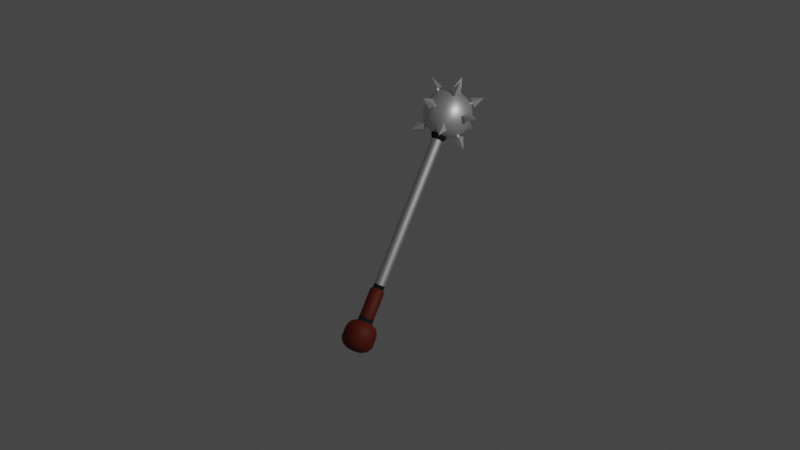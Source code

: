 # Source: toy-warrior-hammer.blend  (saved by Blender 2.83.20; exported with 4.5.12 LTS)
import bpy
from mathutils import Matrix  # noqa: F401  (used for matrix-valued properties, if any)

bpy.ops.wm.read_factory_settings(use_empty=True)
scene = bpy.context.scene
scene.name = 'Scene'

# ---- collections
col_collection = bpy.data.collections.new('Collection'); scene.collection.children.link(col_collection)
col_warrior_hammer = bpy.data.collections.new('Warrior Hammer'); scene.collection.children.link(col_warrior_hammer)

# ---- materials (node trees are filled in below, after node groups)
mat_material_001 = bpy.data.materials.new('Material.001')
mat_material_001.use_transparent_shadow = False
mat_material_002 = bpy.data.materials.new('Material.002')
mat_material_002.use_transparent_shadow = False
mat_material = bpy.data.materials.new('Material')
mat_material.alpha_threshold = 0.0
mat_material.use_transparent_shadow = False
mat_material.line_color = (0.0, 0.0, 0.0, 1.0)
mat_material_003 = bpy.data.materials.new('Material.003')
mat_material_003.use_transparent_shadow = False

# ---- node groups
ng_auto_smooth = bpy.data.node_groups.new('Auto Smooth', 'GeometryNodeTree')
_s = ng_auto_smooth.interface.new_socket(name='Geometry', in_out='OUTPUT', socket_type='NodeSocketGeometry')
_s = ng_auto_smooth.interface.new_socket(name='Geometry', in_out='INPUT', socket_type='NodeSocketGeometry')
_s = ng_auto_smooth.interface.new_socket(name='Angle', in_out='INPUT', socket_type='NodeSocketFloat')
_s.subtype = 'ANGLE'
_s.min_value = 0.0
_s.max_value = 3.142
ng_auto_smooth.is_modifier = True
_N = ng_auto_smooth.nodes; _L = ng_auto_smooth.links
n0 = _N.new('NodeGroupOutput'); n0.name = 'Group Output'; n0.location = (480, -100)
n1 = _N.new('NodeGroupInput'); n1.name = 'Group Input'; n1.location = (-420, -300)
n2 = _N.new('NodeGroupInput'); n2.name = 'Group Input.001'; n2.location = (-60, -100)
n3 = _N.new('GeometryNodeSetShadeSmooth'); n3.name = 'Set Shade Smooth'; n3.location = (120, -100)
n3.domain = 'EDGE'
n4 = _N.new('GeometryNodeSetShadeSmooth'); n4.name = 'Set Shade Smooth.001'; n4.location = (300, -100)
n5 = _N.new('GeometryNodeInputMeshEdgeAngle'); n5.name = 'Edge Angle'; n5.location = (-420, -220)
n6 = _N.new('GeometryNodeInputEdgeSmooth'); n6.name = 'Is Edge Smooth'; n6.location = (-60, -160)
n7 = _N.new('GeometryNodeInputShadeSmooth'); n7.name = 'Is Face Smooth'; n7.location = (-240, -340)
n8 = _N.new('FunctionNodeBooleanMath'); n8.name = 'Boolean Math'; n8.location = (-60, -220)
n9 = _N.new('FunctionNodeCompare'); n9.name = 'Compare'; n9.location = (-240, -180)
n9.operation = 'LESS_EQUAL'
_L.new(n5.outputs[0], n9.inputs[0])
_L.new(n4.outputs[0], n0.inputs[0])
_L.new(n1.outputs[1], n9.inputs[1])
_L.new(n9.outputs[0], n8.inputs[0])
_L.new(n7.outputs[0], n8.inputs[1])
_L.new(n2.outputs[0], n3.inputs[0])
_L.new(n6.outputs[0], n3.inputs[1])
_L.new(n3.outputs[0], n4.inputs[0])
_L.new(n8.outputs[0], n3.inputs[2])
n0.is_active_output = True

# ---- material node trees
mat_material_001.use_nodes = True; mat_material_001.node_tree.nodes.clear()
_N = mat_material_001.node_tree.nodes; _L = mat_material_001.node_tree.links
n0 = _N.new('ShaderNodeBsdfPrincipled'); n0.name = 'Principled BSDF'; n0.location = (10, 300)
n0.distribution = 'GGX'
n0.subsurface_method = 'BURLEY'
n0.inputs[0].default_value = (0.855, 0.855, 0.855, 1.0)
n0.inputs[1].default_value = 0.7479
n0.inputs[3].default_value = 1.45
n0.inputs[13].default_value = 0.5084
n0.inputs[27].default_value = (0.0, 0.0, 0.0, 1.0)
n0.inputs[28].default_value = 1.0
n1 = _N.new('ShaderNodeOutputMaterial'); n1.name = 'Material Output'; n1.location = (300, 300)
_L.new(n0.outputs[0], n1.inputs[0])
n1.is_active_output = True
mat_material_002.use_nodes = True; mat_material_002.node_tree.nodes.clear()
_N = mat_material_002.node_tree.nodes; _L = mat_material_002.node_tree.links
n0 = _N.new('ShaderNodeBsdfPrincipled'); n0.name = 'Principled BSDF'; n0.location = (10, 300)
n0.distribution = 'GGX'
n0.subsurface_method = 'BURLEY'
n0.inputs[1].default_value = 1.0
n0.inputs[2].default_value = 0.6429
n0.inputs[3].default_value = 1.45
n0.inputs[27].default_value = (0.0, 0.0, 0.0, 1.0)
n0.inputs[28].default_value = 1.0
n1 = _N.new('ShaderNodeOutputMaterial'); n1.name = 'Material Output'; n1.location = (300, 300)
_L.new(n0.outputs[0], n1.inputs[0])
n1.is_active_output = True
mat_material.use_nodes = True; mat_material.node_tree.nodes.clear()
_N = mat_material.node_tree.nodes; _L = mat_material.node_tree.links
n0 = _N.new('ShaderNodeOutputMaterial'); n0.name = 'Material Output'; n0.location = (300, 300)
n1 = _N.new('ShaderNodeBsdfPrincipled'); n1.name = 'Principled BSDF'; n1.location = (10, 300)
n1.distribution = 'GGX'
n1.subsurface_method = 'BURLEY'
n1.inputs[0].default_value = (0.1473, 0.01151, 0.0001188, 1.0)
n1.inputs[2].default_value = 0.6458
n1.inputs[3].default_value = 1.45
n1.inputs[13].default_value = 0.4746
n1.inputs[27].default_value = (0.0, 0.0, 0.0, 1.0)
n1.inputs[28].default_value = 1.0
_L.new(n1.outputs[0], n0.inputs[0])
n0.is_active_output = True
mat_material_003.use_nodes = True; mat_material_003.node_tree.nodes.clear()
_N = mat_material_003.node_tree.nodes; _L = mat_material_003.node_tree.links
n0 = _N.new('ShaderNodeBsdfPrincipled'); n0.name = 'Principled BSDF'; n0.location = (10, 300)
n0.distribution = 'GGX'
n0.subsurface_method = 'BURLEY'
n0.inputs[0].default_value = (0.01002, 0.01002, 0.01002, 1.0)
n0.inputs[2].default_value = 0.895
n0.inputs[3].default_value = 1.45
n0.inputs[27].default_value = (0.0, 0.0, 0.0, 1.0)
n0.inputs[28].default_value = 1.0
n1 = _N.new('ShaderNodeOutputMaterial'); n1.name = 'Material Output'; n1.location = (300, 300)
_L.new(n0.outputs[0], n1.inputs[0])
n1.is_active_output = True

# ---- world
world_world = bpy.data.worlds.new('World'); scene.world = world_world
world_world.use_nodes = True; world_world.node_tree.nodes.clear()
_N = world_world.node_tree.nodes; _L = world_world.node_tree.links
n0 = _N.new('ShaderNodeOutputWorld'); n0.name = 'World Output'; n0.location = (300, 300)
n1 = _N.new('ShaderNodeBackground'); n1.name = 'Background'; n1.location = (10, 300)
n1.inputs[0].default_value = (0.05088, 0.05088, 0.05088, 1.0)
_L.new(n1.outputs[0], n0.inputs[0])
n0.is_active_output = True
world_world.color = (0.05088, 0.05088, 0.05088)
world_world.use_sun_shadow = False
world_world.sun_shadow_jitter_overblur = 0.0

# ---- cameras
cam_camera = bpy.data.cameras.new('Camera')
cam_camera.clip_end = 100.0
cam_camera.ortho_scale = 7.314

# ---- lights
light_light = bpy.data.lights.new('Light', 'POINT')
light_light.transmission_factor = 0.0
light_light.energy = 1e+04
light_light.shadow_soft_size = 0.1
light_light.shadow_maximum_resolution = 0.006
light_light.use_absolute_resolution = True

# ---- meshes
me_cone = bpy.data.meshes.new('Cone')
me_cone.from_pydata([(-1.958e-09, 0.09566, 0.8302), (0.09566, -1.288e-09, 0.8302), (-3.099e-09, -0.09566, 0.8302), (-0.09566, -1.475e-10, 0.8302), (0.0, 0.0, 1.268), (0.0, 0.1823, 0.8302), (0.1823, -7.968e-09, 0.8302), (-1.594e-08, -0.1823, 0.8302), (-0.1823, 2.174e-09, 0.8302), (-0.09115, -0.09115, 0.8302), (-0.06764, -0.06764, 0.8302), (-0.09115, 0.09115, 0.8302), (-0.06764, 0.06764, 0.8302), (0.09115, -0.09115, 0.8302), (0.06764, -0.06764, 0.8302), (0.09115, 0.09115, 0.8302), (0.06764, 0.06764, 0.8302), (-1.773e-09, 0.07431, 0.7927), (0.07431, -1.126e-09, 0.7927), (-2.659e-09, -0.07431, 0.7927), (-0.07431, -2.403e-10, 0.7927), (0.05255, 0.05255, 0.7927), (0.05255, -0.05255, 0.7927), (-0.05255, -0.05255, 0.7927), (-0.05255, 0.05255, 0.7927), (-2.238e-09, 0.07431, 0.7533), (0.07431, -1.126e-09, 0.7533), (-3.125e-09, -0.07431, 0.7533), (-0.07431, -2.403e-10, 0.7533), (0.05255, 0.05255, 0.7533), (0.05255, -0.05255, 0.7533), (-0.05255, -0.05255, 0.7533), (-0.05255, 0.05255, 0.7533), (-2.242e-09, 0.09332, 0.7153), (0.09332, -1.415e-09, 0.7153), (-3.354e-09, -0.09332, 0.7153), (-0.09332, -3.017e-10, 0.7153), (0.06599, 0.06599, 0.7153), (0.06599, -0.06599, 0.7153), (-0.06599, -0.06599, 0.7153), (-0.06599, 0.06599, 0.7153), (-2.242e-09, 0.09332, 0.6511), (0.09332, -1.415e-09, 0.6511), (-3.354e-09, -0.09332, 0.6511), (-0.09332, -3.017e-10, 0.6511), (0.06599, 0.06599, 0.6511), (0.06599, -0.06599, 0.6511), (-0.06599, -0.06599, 0.6511), (-0.06599, 0.06599, 0.6511)], [], [(5, 4, 6, 15), (6, 4, 7, 13), (7, 4, 8, 9), (8, 4, 5, 11), (3, 12, 24, 20), (12, 0, 17, 24), (0, 16, 21, 17), (2, 10, 23, 19), (16, 0, 5, 15), (14, 1, 6, 13), (10, 2, 7, 9), (12, 3, 8, 11), (3, 10, 9, 8), (0, 12, 11, 5), (2, 14, 13, 7), (1, 16, 15, 6), (17, 21, 29, 25), (21, 18, 26, 29), (23, 20, 28, 31), (19, 23, 31, 27), (14, 2, 19, 22), (1, 14, 22, 18), (10, 3, 20, 23), (16, 1, 18, 21), (29, 26, 34, 37), (31, 28, 36, 39), (27, 31, 39, 35), (26, 30, 38, 34), (20, 24, 32, 28), (24, 17, 25, 32), (22, 19, 27, 30), (18, 22, 30, 26), (34, 38, 46, 42), (38, 35, 43, 46), (40, 33, 41, 48), (36, 40, 48, 44), (25, 29, 37, 33), (28, 32, 40, 36), (32, 25, 33, 40), (30, 27, 35, 38), (35, 39, 47, 43), (39, 36, 44, 47), (37, 34, 42, 45), (33, 37, 45, 41)])
me_cone.polygons.foreach_set('use_smooth', [0, 0, 0, 0, 1, 1, 1, 1, 1, 1, 1, 1, 1, 1, 1, 1, 1, 1, 1, 1, 1, 1, 1, 1, 1, 1, 1, 1, 1, 1, 1, 1, 1, 1, 1, 1, 1, 1, 1, 1, 1, 1, 1, 1])
_uv = me_cone.uv_layers.new(name='UVMap')
_uv.uv.foreach_set('vector', [0.25, 0.49, 0.25, 0.25, 0.49, 0.25, 0.37, 0.37, 0.49, 0.25, 0.25, 0.25, 0.25, 0.01, 0.37, 0.13, 0.25, 0.01, 0.25, 0.25, 0.01, 0.25, 0.13, 0.13, 0.01, 0.25, 0.25, 0.25, 0.25, 0.49, 0.13, 0.37, 0.6029, 0.25, 0.6765, 0.3235, 0.6765, 0.3235, 0.6029, 0.25, 0.6765, 0.3235, 0.75, 0.3971, 0.75, 0.3971, 0.6765, 0.3235, 0.75, 0.3971, 0.8235, 0.3235, 0.8235, 0.3235, 0.75, 0.3971, 0.75, 0.1029, 0.6765, 0.1765, 0.6765, 0.1765, 0.75, 0.1029, 0.8235, 0.3235, 0.75, 0.3971, 0.75, 0.49, 0.87, 0.37, 0.8235, 0.1765, 0.8971, 0.25, 0.99, 0.25, 0.87, 0.13, 0.6765, 0.1765, 0.75, 0.1029, 0.75, 0.01, 0.63, 0.13, 0.6765, 0.3235, 0.6029, 0.25, 0.51, 0.25, 0.63, 0.37, 0.6029, 0.25, 0.6765, 0.1765, 0.63, 0.13, 0.51, 0.25, 0.75, 0.3971, 0.6765, 0.3235, 0.63, 0.37, 0.75, 0.49, 0.75, 0.1029, 0.8235, 0.1765, 0.87, 0.13, 0.75, 0.01, 0.8971, 0.25, 0.8235, 0.3235, 0.87, 0.37, 0.99, 0.25, 0.75, 0.3971, 0.8235, 0.3235, 0.8235, 0.3235, 0.75, 0.3971, 0.8235, 0.3235, 0.8971, 0.25, 0.8971, 0.25, 0.8235, 0.3235, 0.6765, 0.1765, 0.6029, 0.25, 0.6029, 0.25, 0.6765, 0.1765, 0.75, 0.1029, 0.6765, 0.1765, 0.6765, 0.1765, 0.75, 0.1029, 0.8235, 0.1765, 0.75, 0.1029, 0.75, 0.1029, 0.8235, 0.1765, 0.8971, 0.25, 0.8235, 0.1765, 0.8235, 0.1765, 0.8971, 0.25, 0.6765, 0.1765, 0.6029, 0.25, 0.6029, 0.25, 0.6765, 0.1765, 0.8235, 0.3235, 0.8971, 0.25, 0.8971, 0.25, 0.8235, 0.3235, 0.8235, 0.3235, 0.8971, 0.25, 0.8971, 0.25, 0.8235, 0.3235, 0.6765, 0.1765, 0.6029, 0.25, 0.6029, 0.25, 0.6765, 0.1765, 0.75, 0.1029, 0.6765, 0.1765, 0.6765, 0.1765, 0.75, 0.1029, 0.8971, 0.25, 0.8235, 0.1765, 0.8235, 0.1765, 0.8971, 0.25, 0.6029, 0.25, 0.6765, 0.3235, 0.6765, 0.3235, 0.6029, 0.25, 0.6765, 0.3235, 0.75, 0.3971, 0.75, 0.3971, 0.6765, 0.3235, 0.8235, 0.1765, 0.75, 0.1029, 0.75, 0.1029, 0.8235, 0.1765, 0.8971, 0.25, 0.8235, 0.1765, 0.8235, 0.1765, 0.8971, 0.25, 0.8971, 0.25, 0.8235, 0.1765, 0.8235, 0.1765, 0.8971, 0.25, 0.8235, 0.1765, 0.75, 0.1029, 0.75, 0.1029, 0.8235, 0.1765, 0.6765, 0.3235, 0.75, 0.3971, 0.75, 0.3971, 0.6765, 0.3235, 0.6029, 0.25, 0.6765, 0.3235, 0.6765, 0.3235, 0.6029, 0.25, 0.75, 0.3971, 0.8235, 0.3235, 0.8235, 0.3235, 0.75, 0.3971, 0.6029, 0.25, 0.6765, 0.3235, 0.6765, 0.3235, 0.6029, 0.25, 0.6765, 0.3235, 0.75, 0.3971, 0.75, 0.3971, 0.6765, 0.3235, 0.8235, 0.1765, 0.75, 0.1029, 0.75, 0.1029, 0.8235, 0.1765, 0.75, 0.1029, 0.6765, 0.1765, 0.6765, 0.1765, 0.75, 0.1029, 0.6765, 0.1765, 0.6029, 0.25, 0.6029, 0.25, 0.6765, 0.1765, 0.8235, 0.3235, 0.8971, 0.25, 0.8971, 0.25, 0.8235, 0.3235, 0.75, 0.3971, 0.8235, 0.3235, 0.8235, 0.3235, 0.75, 0.3971])
me_cone.materials.append(mat_material_001)
me_cone.use_remesh_fix_poles = True
me_cone.use_remesh_preserve_attributes = False
me_cone.use_mirror_vertex_groups = False
me_cone.update()
me_cone_001 = bpy.data.meshes.new('Cone.001')
me_cone_001.from_pydata([(-0.9357, 0.09566, -0.01271), (-0.9357, -1.288e-09, 0.08295), (-0.9357, -0.09566, -0.01271), (-0.9357, -1.475e-10, -0.1084), (-1.374, 0.0, -0.01271), (-0.9357, 0.1823, -0.01271), (-0.9357, -7.968e-09, 0.1696), (-0.9357, -0.1823, -0.01271), (-0.9357, 2.174e-09, -0.195), (-0.9357, -0.09115, -0.1039), (-0.9357, -0.06764, -0.08035), (-0.9357, 0.09115, -0.1039), (-0.9357, 0.06764, -0.08035), (-0.9357, -0.09115, 0.07844), (-0.9357, -0.06764, 0.05493), (-0.9357, 0.09115, 0.07844), (-0.9357, 0.06764, 0.05493), (-0.8982, 0.07431, -0.01271), (-0.8982, -1.126e-09, 0.0616), (-0.8982, -0.07431, -0.01271), (-0.8982, -2.403e-10, -0.08702), (-0.8982, 0.05255, 0.03984), (-0.8982, -0.05255, 0.03984), (-0.8982, -0.05255, -0.06526), (-0.8982, 0.05255, -0.06526), (-0.8716, 0.07431, -0.01271), (-0.8716, 1.69e-09, 0.0616), (-0.8716, -0.07431, -0.01271), (-0.8716, 2.576e-09, -0.08702), (-0.8716, 0.05255, 0.03984), (-0.8716, -0.05255, 0.03984), (-0.8716, -0.05255, -0.06526), (-0.8716, 0.05255, -0.06526), (-0.8336, 0.09332, -0.01271), (-0.8336, 1.402e-09, 0.08061), (-0.8336, -0.09332, -0.01271), (-0.8336, 2.514e-09, -0.106), (-0.8336, 0.06599, 0.05328), (-0.8336, -0.06599, 0.05328), (-0.8336, -0.06599, -0.0787), (-0.8336, 0.06599, -0.0787), (-0.7694, 0.09332, -0.01271), (-0.7694, 1.402e-09, 0.08061), (-0.7694, -0.09332, -0.01271), (-0.7694, 2.514e-09, -0.106), (-0.7694, 0.06599, 0.05328), (-0.7694, -0.06599, 0.05328), (-0.7694, -0.06599, -0.0787), (-0.7694, 0.06599, -0.0787)], [], [(5, 4, 6, 15), (6, 4, 7, 13), (7, 4, 8, 9), (8, 4, 5, 11), (3, 12, 24, 20), (12, 0, 17, 24), (0, 16, 21, 17), (2, 10, 23, 19), (16, 0, 5, 15), (14, 1, 6, 13), (10, 2, 7, 9), (12, 3, 8, 11), (3, 10, 9, 8), (0, 12, 11, 5), (2, 14, 13, 7), (1, 16, 15, 6), (17, 21, 29, 25), (21, 18, 26, 29), (23, 20, 28, 31), (19, 23, 31, 27), (14, 2, 19, 22), (1, 14, 22, 18), (10, 3, 20, 23), (16, 1, 18, 21), (29, 26, 34, 37), (31, 28, 36, 39), (27, 31, 39, 35), (26, 30, 38, 34), (20, 24, 32, 28), (24, 17, 25, 32), (22, 19, 27, 30), (18, 22, 30, 26), (34, 38, 46, 42), (38, 35, 43, 46), (40, 33, 41, 48), (36, 40, 48, 44), (25, 29, 37, 33), (28, 32, 40, 36), (32, 25, 33, 40), (30, 27, 35, 38), (35, 39, 47, 43), (39, 36, 44, 47), (37, 34, 42, 45), (33, 37, 45, 41)])
me_cone_001.polygons.foreach_set('use_smooth', [0, 0, 0, 0, 1, 1, 1, 1, 1, 1, 1, 1, 1, 1, 1, 1, 1, 1, 1, 1, 1, 1, 1, 1, 1, 1, 1, 1, 1, 1, 1, 1, 1, 1, 1, 1, 1, 1, 1, 1, 1, 1, 1, 1])
_uv = me_cone_001.uv_layers.new(name='UVMap')
_uv.uv.foreach_set('vector', [0.25, 0.49, 0.25, 0.25, 0.49, 0.25, 0.37, 0.37, 0.49, 0.25, 0.25, 0.25, 0.25, 0.01, 0.37, 0.13, 0.25, 0.01, 0.25, 0.25, 0.01, 0.25, 0.13, 0.13, 0.01, 0.25, 0.25, 0.25, 0.25, 0.49, 0.13, 0.37, 0.6029, 0.25, 0.6765, 0.3235, 0.6765, 0.3235, 0.6029, 0.25, 0.6765, 0.3235, 0.75, 0.3971, 0.75, 0.3971, 0.6765, 0.3235, 0.75, 0.3971, 0.8235, 0.3235, 0.8235, 0.3235, 0.75, 0.3971, 0.75, 0.1029, 0.6765, 0.1765, 0.6765, 0.1765, 0.75, 0.1029, 0.8235, 0.3235, 0.75, 0.3971, 0.75, 0.49, 0.87, 0.37, 0.8235, 0.1765, 0.8971, 0.25, 0.99, 0.25, 0.87, 0.13, 0.6765, 0.1765, 0.75, 0.1029, 0.75, 0.01, 0.63, 0.13, 0.6765, 0.3235, 0.6029, 0.25, 0.51, 0.25, 0.63, 0.37, 0.6029, 0.25, 0.6765, 0.1765, 0.63, 0.13, 0.51, 0.25, 0.75, 0.3971, 0.6765, 0.3235, 0.63, 0.37, 0.75, 0.49, 0.75, 0.1029, 0.8235, 0.1765, 0.87, 0.13, 0.75, 0.01, 0.8971, 0.25, 0.8235, 0.3235, 0.87, 0.37, 0.99, 0.25, 0.75, 0.3971, 0.8235, 0.3235, 0.8235, 0.3235, 0.75, 0.3971, 0.8235, 0.3235, 0.8971, 0.25, 0.8971, 0.25, 0.8235, 0.3235, 0.6765, 0.1765, 0.6029, 0.25, 0.6029, 0.25, 0.6765, 0.1765, 0.75, 0.1029, 0.6765, 0.1765, 0.6765, 0.1765, 0.75, 0.1029, 0.8235, 0.1765, 0.75, 0.1029, 0.75, 0.1029, 0.8235, 0.1765, 0.8971, 0.25, 0.8235, 0.1765, 0.8235, 0.1765, 0.8971, 0.25, 0.6765, 0.1765, 0.6029, 0.25, 0.6029, 0.25, 0.6765, 0.1765, 0.8235, 0.3235, 0.8971, 0.25, 0.8971, 0.25, 0.8235, 0.3235, 0.8235, 0.3235, 0.8971, 0.25, 0.8971, 0.25, 0.8235, 0.3235, 0.6765, 0.1765, 0.6029, 0.25, 0.6029, 0.25, 0.6765, 0.1765, 0.75, 0.1029, 0.6765, 0.1765, 0.6765, 0.1765, 0.75, 0.1029, 0.8971, 0.25, 0.8235, 0.1765, 0.8235, 0.1765, 0.8971, 0.25, 0.6029, 0.25, 0.6765, 0.3235, 0.6765, 0.3235, 0.6029, 0.25, 0.6765, 0.3235, 0.75, 0.3971, 0.75, 0.3971, 0.6765, 0.3235, 0.8235, 0.1765, 0.75, 0.1029, 0.75, 0.1029, 0.8235, 0.1765, 0.8971, 0.25, 0.8235, 0.1765, 0.8235, 0.1765, 0.8971, 0.25, 0.8971, 0.25, 0.8235, 0.1765, 0.8235, 0.1765, 0.8971, 0.25, 0.8235, 0.1765, 0.75, 0.1029, 0.75, 0.1029, 0.8235, 0.1765, 0.6765, 0.3235, 0.75, 0.3971, 0.75, 0.3971, 0.6765, 0.3235, 0.6029, 0.25, 0.6765, 0.3235, 0.6765, 0.3235, 0.6029, 0.25, 0.75, 0.3971, 0.8235, 0.3235, 0.8235, 0.3235, 0.75, 0.3971, 0.6029, 0.25, 0.6765, 0.3235, 0.6765, 0.3235, 0.6029, 0.25, 0.6765, 0.3235, 0.75, 0.3971, 0.75, 0.3971, 0.6765, 0.3235, 0.8235, 0.1765, 0.75, 0.1029, 0.75, 0.1029, 0.8235, 0.1765, 0.75, 0.1029, 0.6765, 0.1765, 0.6765, 0.1765, 0.75, 0.1029, 0.6765, 0.1765, 0.6029, 0.25, 0.6029, 0.25, 0.6765, 0.1765, 0.8235, 0.3235, 0.8971, 0.25, 0.8971, 0.25, 0.8235, 0.3235, 0.75, 0.3971, 0.8235, 0.3235, 0.8235, 0.3235, 0.75, 0.3971])
me_cone_001.materials.append(mat_material_001)
me_cone_001.use_remesh_fix_poles = True
me_cone_001.use_remesh_preserve_attributes = False
me_cone_001.use_mirror_vertex_groups = False
me_cone_001.update()
me_cone_002 = bpy.data.meshes.new('Cone.002')
me_cone_002.from_pydata([(0.3783, 0.5188, 0.6442), (0.4938, 0.499, 0.5766), (0.5136, 0.3835, 0.6442), (0.3981, 0.4033, 0.7119), (0.665, 0.6702, 0.954), (0.317, 0.5801, 0.6442), (0.5371, 0.5423, 0.5153), (0.5748, 0.3223, 0.6442), (0.3548, 0.36, 0.7731), (0.4648, 0.3411, 0.7087), (0.46, 0.3695, 0.692), (0.3359, 0.47, 0.7087), (0.3643, 0.4652, 0.692), (0.556, 0.4323, 0.5798), (0.5276, 0.4371, 0.5964), (0.4271, 0.5612, 0.5798), (0.4319, 0.5328, 0.5964), (0.3746, 0.4849, 0.6177), (0.4643, 0.4695, 0.5651), (0.4797, 0.3798, 0.6177), (0.39, 0.3952, 0.6702), (0.4163, 0.4958, 0.5805), (0.4906, 0.4215, 0.5805), (0.4381, 0.369, 0.6548), (0.3637, 0.4433, 0.6548), (0.3596, 0.4699, 0.5964), (0.4493, 0.4545, 0.5439), (0.4647, 0.3648, 0.5964), (0.375, 0.3802, 0.649), (0.4013, 0.4808, 0.5593), (0.4756, 0.4065, 0.5593), (0.423, 0.3539, 0.6336), (0.3487, 0.4282, 0.6336), (0.3271, 0.4643, 0.5695), (0.4398, 0.445, 0.5035), (0.4591, 0.3324, 0.5695), (0.3465, 0.3517, 0.6355), (0.3795, 0.478, 0.5229), (0.4728, 0.3847, 0.5229), (0.4068, 0.3187, 0.6162), (0.3135, 0.412, 0.6162), (0.2951, 0.4323, 0.5242), (0.4077, 0.4129, 0.4582), (0.427, 0.3003, 0.5242), (0.3144, 0.3196, 0.5902), (0.3474, 0.4459, 0.4775), (0.4407, 0.3526, 0.4775), (0.3747, 0.2866, 0.5708), (0.2814, 0.3799, 0.5708)], [], [(5, 4, 6, 15), (6, 4, 7, 13), (7, 4, 8, 9), (8, 4, 5, 11), (3, 12, 24, 20), (12, 0, 17, 24), (0, 16, 21, 17), (2, 10, 23, 19), (16, 0, 5, 15), (14, 1, 6, 13), (10, 2, 7, 9), (12, 3, 8, 11), (3, 10, 9, 8), (0, 12, 11, 5), (2, 14, 13, 7), (1, 16, 15, 6), (17, 21, 29, 25), (21, 18, 26, 29), (23, 20, 28, 31), (19, 23, 31, 27), (14, 2, 19, 22), (1, 14, 22, 18), (10, 3, 20, 23), (16, 1, 18, 21), (29, 26, 34, 37), (31, 28, 36, 39), (27, 31, 39, 35), (26, 30, 38, 34), (20, 24, 32, 28), (24, 17, 25, 32), (22, 19, 27, 30), (18, 22, 30, 26), (34, 38, 46, 42), (38, 35, 43, 46), (40, 33, 41, 48), (36, 40, 48, 44), (25, 29, 37, 33), (28, 32, 40, 36), (32, 25, 33, 40), (30, 27, 35, 38), (35, 39, 47, 43), (39, 36, 44, 47), (37, 34, 42, 45), (33, 37, 45, 41)])
me_cone_002.polygons.foreach_set('use_smooth', [0, 0, 0, 0, 1, 1, 1, 1, 1, 1, 1, 1, 1, 1, 1, 1, 1, 1, 1, 1, 1, 1, 1, 1, 1, 1, 1, 1, 1, 1, 1, 1, 1, 1, 1, 1, 1, 1, 1, 1, 1, 1, 1, 1])
_uv = me_cone_002.uv_layers.new(name='UVMap')
_uv.uv.foreach_set('vector', [0.25, 0.49, 0.25, 0.25, 0.49, 0.25, 0.37, 0.37, 0.49, 0.25, 0.25, 0.25, 0.25, 0.01, 0.37, 0.13, 0.25, 0.01, 0.25, 0.25, 0.01, 0.25, 0.13, 0.13, 0.01, 0.25, 0.25, 0.25, 0.25, 0.49, 0.13, 0.37, 0.6029, 0.25, 0.6765, 0.3235, 0.6765, 0.3235, 0.6029, 0.25, 0.6765, 0.3235, 0.75, 0.3971, 0.75, 0.3971, 0.6765, 0.3235, 0.75, 0.3971, 0.8235, 0.3235, 0.8235, 0.3235, 0.75, 0.3971, 0.75, 0.1029, 0.6765, 0.1765, 0.6765, 0.1765, 0.75, 0.1029, 0.8235, 0.3235, 0.75, 0.3971, 0.75, 0.49, 0.87, 0.37, 0.8235, 0.1765, 0.8971, 0.25, 0.99, 0.25, 0.87, 0.13, 0.6765, 0.1765, 0.75, 0.1029, 0.75, 0.01, 0.63, 0.13, 0.6765, 0.3235, 0.6029, 0.25, 0.51, 0.25, 0.63, 0.37, 0.6029, 0.25, 0.6765, 0.1765, 0.63, 0.13, 0.51, 0.25, 0.75, 0.3971, 0.6765, 0.3235, 0.63, 0.37, 0.75, 0.49, 0.75, 0.1029, 0.8235, 0.1765, 0.87, 0.13, 0.75, 0.01, 0.8971, 0.25, 0.8235, 0.3235, 0.87, 0.37, 0.99, 0.25, 0.75, 0.3971, 0.8235, 0.3235, 0.8235, 0.3235, 0.75, 0.3971, 0.8235, 0.3235, 0.8971, 0.25, 0.8971, 0.25, 0.8235, 0.3235, 0.6765, 0.1765, 0.6029, 0.25, 0.6029, 0.25, 0.6765, 0.1765, 0.75, 0.1029, 0.6765, 0.1765, 0.6765, 0.1765, 0.75, 0.1029, 0.8235, 0.1765, 0.75, 0.1029, 0.75, 0.1029, 0.8235, 0.1765, 0.8971, 0.25, 0.8235, 0.1765, 0.8235, 0.1765, 0.8971, 0.25, 0.6765, 0.1765, 0.6029, 0.25, 0.6029, 0.25, 0.6765, 0.1765, 0.8235, 0.3235, 0.8971, 0.25, 0.8971, 0.25, 0.8235, 0.3235, 0.8235, 0.3235, 0.8971, 0.25, 0.8971, 0.25, 0.8235, 0.3235, 0.6765, 0.1765, 0.6029, 0.25, 0.6029, 0.25, 0.6765, 0.1765, 0.75, 0.1029, 0.6765, 0.1765, 0.6765, 0.1765, 0.75, 0.1029, 0.8971, 0.25, 0.8235, 0.1765, 0.8235, 0.1765, 0.8971, 0.25, 0.6029, 0.25, 0.6765, 0.3235, 0.6765, 0.3235, 0.6029, 0.25, 0.6765, 0.3235, 0.75, 0.3971, 0.75, 0.3971, 0.6765, 0.3235, 0.8235, 0.1765, 0.75, 0.1029, 0.75, 0.1029, 0.8235, 0.1765, 0.8971, 0.25, 0.8235, 0.1765, 0.8235, 0.1765, 0.8971, 0.25, 0.8971, 0.25, 0.8235, 0.1765, 0.8235, 0.1765, 0.8971, 0.25, 0.8235, 0.1765, 0.75, 0.1029, 0.75, 0.1029, 0.8235, 0.1765, 0.6765, 0.3235, 0.75, 0.3971, 0.75, 0.3971, 0.6765, 0.3235, 0.6029, 0.25, 0.6765, 0.3235, 0.6765, 0.3235, 0.6029, 0.25, 0.75, 0.3971, 0.8235, 0.3235, 0.8235, 0.3235, 0.75, 0.3971, 0.6029, 0.25, 0.6765, 0.3235, 0.6765, 0.3235, 0.6029, 0.25, 0.6765, 0.3235, 0.75, 0.3971, 0.75, 0.3971, 0.6765, 0.3235, 0.8235, 0.1765, 0.75, 0.1029, 0.75, 0.1029, 0.8235, 0.1765, 0.75, 0.1029, 0.6765, 0.1765, 0.6765, 0.1765, 0.75, 0.1029, 0.6765, 0.1765, 0.6029, 0.25, 0.6029, 0.25, 0.6765, 0.1765, 0.8235, 0.3235, 0.8971, 0.25, 0.8971, 0.25, 0.8235, 0.3235, 0.75, 0.3971, 0.8235, 0.3235, 0.8235, 0.3235, 0.75, 0.3971])
me_cone_002.materials.append(mat_material_001)
me_cone_002.use_remesh_fix_poles = True
me_cone_002.use_remesh_preserve_attributes = False
me_cone_002.use_mirror_vertex_groups = False
me_cone_002.update()
me_cube_003 = bpy.data.meshes.new('Cube.003')
me_cube_003.from_pydata([(-0.5, -0.5, -0.5), (-0.5, -0.5, 0.5), (-0.5, 0.5, -0.5), (-0.5, 0.5, 0.5), (0.5, -0.5, -0.5), (0.5, -0.5, 0.5), (0.5, 0.5, -0.5), (0.5, 0.5, 0.5), (-0.5729, 0.2966, -0.5729), (-0.6096, 9.313e-10, -0.6096), (-0.5729, -0.2966, -0.5729), (-0.5729, -0.5729, -0.2966), (-0.6096, -0.6096, -1.863e-09), (-0.5729, -0.5729, 0.2966), (-0.5729, -0.2966, 0.5729), (-0.6096, -6.519e-09, 0.6096), (-0.5729, 0.2966, 0.5729), (-0.5729, 0.5729, 0.2966), (-0.6096, 0.6096, -2.794e-09), (-0.5729, 0.5729, -0.2966), (0.2966, 0.5729, -0.5729), (1.583e-08, 0.6096, -0.6096), (-0.2966, 0.5729, -0.5729), (-0.2966, 0.5729, 0.5729), (-5.588e-09, 0.6096, 0.6096), (0.2966, 0.5729, 0.5729), (0.5729, 0.5729, 0.2966), (0.6096, 0.6096, -2.794e-09), (0.5729, 0.5729, -0.2966), (0.5729, -0.2966, -0.5729), (0.6096, -1.676e-08, -0.6096), (0.5729, 0.2966, -0.5729), (0.5729, 0.2966, 0.5729), (0.6096, -1.863e-09, 0.6096), (0.5729, -0.2966, 0.5729), (0.5729, -0.5729, 0.2966), (0.6096, -0.6096, -2.794e-09), (0.5729, -0.5729, -0.2966), (-0.2966, -0.5729, -0.5729), (-1.211e-08, -0.6096, -0.6096), (0.2966, -0.5729, -0.5729), (0.2966, -0.5729, 0.5729), (-9.313e-10, -0.6096, 0.6096), (-0.2966, -0.5729, 0.5729), (-0.729, -0.3162, -0.3162), (-0.7818, -0.3331, -5.588e-09), (-0.729, -0.3162, 0.3162), (-0.7818, 1.024e-08, -0.3331), (-0.8395, -1.211e-08, 5.588e-09), (-0.7818, -5.588e-09, 0.3331), (-0.729, 0.3162, -0.3162), (-0.7818, 0.3331, 1.118e-08), (-0.729, 0.3162, 0.3162), (-0.3162, 0.729, -0.3162), (-0.3331, 0.7818, -9.313e-09), (-0.3162, 0.729, 0.3162), (2.515e-08, 0.7818, -0.3331), (9.313e-09, 0.8395, 4.657e-09), (-5.588e-09, 0.7818, 0.3331), (0.3162, 0.729, -0.3162), (0.3331, 0.7818, 7.451e-09), (0.3162, 0.729, 0.3162), (0.729, 0.3162, -0.3162), (0.7818, 0.3331, -9.313e-09), (0.729, 0.3162, 0.3162), (0.7818, -2.887e-08, -0.3331), (0.8395, -1.304e-08, 5.588e-09), (0.7818, 5.588e-09, 0.3331), (0.729, -0.3162, -0.3162), (0.7818, -0.3331, 7.451e-09), (0.729, -0.3162, 0.3162), (0.3162, -0.729, -0.3162), (0.3331, -0.7818, -9.313e-09), (0.3162, -0.729, 0.3162), (-2.515e-08, -0.7818, -0.3331), (-9.313e-09, -0.8395, 4.657e-09), (5.588e-09, -0.7818, 0.3331), (-0.3162, -0.729, -0.3162), (-0.3331, -0.7818, 7.451e-09), (-0.3162, -0.729, 0.3162), (-0.3162, 0.3162, -0.729), (-7.451e-09, 0.3331, -0.7818), (0.3162, 0.3162, -0.729), (-0.3331, -1.397e-08, -0.7818), (0.0, -5.588e-09, -0.8395), (0.3331, 1.863e-09, -0.7818), (-0.3162, -0.3162, -0.729), (1.211e-08, -0.3331, -0.7818), (0.3162, -0.3162, -0.729), (0.3162, 0.3162, 0.729), (1.118e-08, 0.3331, 0.7818), (-0.3162, 0.3162, 0.729), (0.3331, -2.142e-08, 0.7818), (-9.313e-10, -1.397e-08, 0.8395), (-0.3331, 1.863e-09, 0.7818), (0.3162, -0.3162, 0.729), (-1.676e-08, -0.3331, 0.7818), (-0.3162, -0.3162, 0.729)], [], [(44, 45, 48, 47), (45, 46, 49, 48), (47, 48, 51, 50), (48, 49, 52, 51), (0, 11, 44, 10), (11, 12, 45, 44), (12, 13, 46, 45), (13, 1, 14, 46), (46, 14, 15, 49), (49, 15, 16, 52), (52, 16, 3, 17), (51, 52, 17, 18), (50, 51, 18, 19), (8, 50, 19, 2), (9, 47, 50, 8), (10, 44, 47, 9), (53, 54, 57, 56), (54, 55, 58, 57), (56, 57, 60, 59), (57, 58, 61, 60), (2, 19, 53, 22), (19, 18, 54, 53), (18, 17, 55, 54), (17, 3, 23, 55), (55, 23, 24, 58), (58, 24, 25, 61), (61, 25, 7, 26), (60, 61, 26, 27), (59, 60, 27, 28), (20, 59, 28, 6), (21, 56, 59, 20), (22, 53, 56, 21), (62, 63, 66, 65), (63, 64, 67, 66), (65, 66, 69, 68), (66, 67, 70, 69), (6, 28, 62, 31), (28, 27, 63, 62), (27, 26, 64, 63), (26, 7, 32, 64), (64, 32, 33, 67), (67, 33, 34, 70), (70, 34, 5, 35), (69, 70, 35, 36), (68, 69, 36, 37), (29, 68, 37, 4), (30, 65, 68, 29), (31, 62, 65, 30), (71, 72, 75, 74), (72, 73, 76, 75), (74, 75, 78, 77), (75, 76, 79, 78), (4, 37, 71, 40), (37, 36, 72, 71), (36, 35, 73, 72), (35, 5, 41, 73), (73, 41, 42, 76), (76, 42, 43, 79), (79, 43, 1, 13), (78, 79, 13, 12), (77, 78, 12, 11), (38, 77, 11, 0), (39, 74, 77, 38), (40, 71, 74, 39), (80, 81, 84, 83), (81, 82, 85, 84), (83, 84, 87, 86), (84, 85, 88, 87), (2, 22, 80, 8), (22, 21, 81, 80), (21, 20, 82, 81), (20, 6, 31, 82), (82, 31, 30, 85), (85, 30, 29, 88), (88, 29, 4, 40), (87, 88, 40, 39), (86, 87, 39, 38), (10, 86, 38, 0), (9, 83, 86, 10), (8, 80, 83, 9), (89, 90, 93, 92), (90, 91, 94, 93), (92, 93, 96, 95), (93, 94, 97, 96), (7, 25, 89, 32), (25, 24, 90, 89), (24, 23, 91, 90), (23, 3, 16, 91), (91, 16, 15, 94), (94, 15, 14, 97), (97, 14, 1, 43), (96, 97, 43, 42), (95, 96, 42, 41), (34, 95, 41, 5), (33, 92, 95, 34), (32, 89, 92, 33)])
me_cube_003.polygons.foreach_set('use_smooth', [True] * 96)
_uv = me_cube_003.uv_layers.new(name='UVMap')
_uv.uv.foreach_set('vector', [0.4375, 0.0625, 0.5, 0.0625, 0.5, 0.125, 0.4375, 0.125, 0.5, 0.0625, 0.5625, 0.0625, 0.5625, 0.125, 0.5, 0.125, 0.4375, 0.125, 0.5, 0.125, 0.5, 0.1875, 0.4375, 0.1875, 0.5, 0.125, 0.5625, 0.125, 0.5625, 0.1875, 0.5, 0.1875, 0.375, 0.0, 0.4375, 0.0, 0.4375, 0.0625, 0.375, 0.0625, 0.4375, 0.0, 0.5, 0.0, 0.5, 0.0625, 0.4375, 0.0625, 0.5, 0.0, 0.5625, 0.0, 0.5625, 0.0625, 0.5, 0.0625, 0.5625, 0.0, 0.625, 0.0, 0.625, 0.0625, 0.5625, 0.0625, 0.5625, 0.0625, 0.625, 0.0625, 0.625, 0.125, 0.5625, 0.125, 0.5625, 0.125, 0.625, 0.125, 0.625, 0.1875, 0.5625, 0.1875, 0.5625, 0.1875, 0.625, 0.1875, 0.625, 0.25, 0.5625, 0.25, 0.5, 0.1875, 0.5625, 0.1875, 0.5625, 0.25, 0.5, 0.25, 0.4375, 0.1875, 0.5, 0.1875, 0.5, 0.25, 0.4375, 0.25, 0.375, 0.1875, 0.4375, 0.1875, 0.4375, 0.25, 0.375, 0.25, 0.375, 0.125, 0.4375, 0.125, 0.4375, 0.1875, 0.375, 0.1875, 0.375, 0.0625, 0.4375, 0.0625, 0.4375, 0.125, 0.375, 0.125, 0.4372, 0.3121, 0.5, 0.3123, 0.5, 0.3733, 0.4349, 0.3722, 0.5, 0.3123, 0.5628, 0.3121, 0.5651, 0.3722, 0.5, 0.3733, 0.4349, 0.3722, 0.5, 0.3733, 0.5, 0.4325, 0.4296, 0.429, 0.5, 0.3733, 0.5651, 0.3722, 0.5704, 0.429, 0.5, 0.4325, 0.375, 0.25, 0.4375, 0.25, 0.4372, 0.3121, 0.3743, 0.3118, 0.4375, 0.25, 0.5, 0.25, 0.5, 0.3123, 0.4372, 0.3121, 0.5, 0.25, 0.5625, 0.25, 0.5628, 0.3121, 0.5, 0.3123, 0.5625, 0.25, 0.625, 0.25, 0.6257, 0.3118, 0.5628, 0.3121, 0.5628, 0.3121, 0.6257, 0.3118, 0.6302, 0.3698, 0.5651, 0.3722, 0.5651, 0.3722, 0.6302, 0.3698, 0.6426, 0.4199, 0.5704, 0.429, 0.5704, 0.429, 0.6426, 0.4199, 0.6667, 0.4583, 0.5745, 0.4871, 0.5, 0.4325, 0.5704, 0.429, 0.5745, 0.4871, 0.5, 0.4931, 0.4296, 0.429, 0.5, 0.4325, 0.5, 0.4931, 0.4255, 0.4871, 0.3574, 0.4199, 0.4296, 0.429, 0.4255, 0.4871, 0.3333, 0.4583, 0.3698, 0.3698, 0.4349, 0.3722, 0.4296, 0.429, 0.3574, 0.4199, 0.3743, 0.3118, 0.4372, 0.3121, 0.4349, 0.3722, 0.3698, 0.3698, 0.4297, 0.5547, 0.5, 0.5577, 0.5, 0.625, 0.4327, 0.625, 0.5, 0.5577, 0.5703, 0.5547, 0.5673, 0.625, 0.5, 0.625, 0.4327, 0.625, 0.5, 0.625, 0.5, 0.6923, 0.4297, 0.6953, 0.5, 0.625, 0.5673, 0.625, 0.5703, 0.6953, 0.5, 0.6923, 0.3333, 0.4583, 0.4255, 0.4871, 0.4297, 0.5547, 0.3621, 0.5505, 0.4255, 0.4871, 0.5, 0.4931, 0.5, 0.5577, 0.4297, 0.5547, 0.5, 0.4931, 0.5745, 0.4871, 0.5703, 0.5547, 0.5, 0.5577, 0.5745, 0.4871, 0.6667, 0.4583, 0.6379, 0.5505, 0.5703, 0.5547, 0.5703, 0.5547, 0.6379, 0.5505, 0.6319, 0.625, 0.5673, 0.625, 0.5673, 0.625, 0.6319, 0.625, 0.6379, 0.6995, 0.5703, 0.6953, 0.5703, 0.6953, 0.6379, 0.6995, 0.6667, 0.7917, 0.5745, 0.7629, 0.5, 0.6923, 0.5703, 0.6953, 0.5745, 0.7629, 0.5, 0.7569, 0.4297, 0.6953, 0.5, 0.6923, 0.5, 0.7569, 0.4255, 0.7629, 0.3621, 0.6995, 0.4297, 0.6953, 0.4255, 0.7629, 0.3333, 0.7917, 0.3681, 0.625, 0.4327, 0.625, 0.4297, 0.6953, 0.3621, 0.6995, 0.3621, 0.5505, 0.4297, 0.5547, 0.4327, 0.625, 0.3681, 0.625, 0.4296, 0.821, 0.5, 0.8175, 0.5, 0.8767, 0.4349, 0.8778, 0.5, 0.8175, 0.5704, 0.821, 0.5651, 0.8778, 0.5, 0.8767, 0.4349, 0.8778, 0.5, 0.8767, 0.5, 0.9377, 0.4372, 0.9379, 0.5, 0.8767, 0.5651, 0.8778, 0.5628, 0.9379, 0.5, 0.9377, 0.3333, 0.7917, 0.4255, 0.7629, 0.4296, 0.821, 0.3574, 0.8301, 0.4255, 0.7629, 0.5, 0.7569, 0.5, 0.8175, 0.4296, 0.821, 0.5, 0.7569, 0.5745, 0.7629, 0.5704, 0.821, 0.5, 0.8175, 0.5745, 0.7629, 0.6667, 0.7917, 0.6426, 0.8301, 0.5704, 0.821, 0.5704, 0.821, 0.6426, 0.8301, 0.6302, 0.8802, 0.5651, 0.8778, 0.5651, 0.8778, 0.6302, 0.8802, 0.6257, 0.9382, 0.5628, 0.9379, 0.5628, 0.9379, 0.6257, 0.9382, 0.625, 1.0, 0.5625, 1.0, 0.5, 0.9377, 0.5628, 0.9379, 0.5625, 1.0, 0.5, 1.0, 0.4372, 0.9379, 0.5, 0.9377, 0.5, 1.0, 0.4375, 1.0, 0.3743, 0.9382, 0.4372, 0.9379, 0.4375, 1.0, 0.375, 1.0, 0.3698, 0.8802, 0.4349, 0.8778, 0.4372, 0.9379, 0.3743, 0.9382, 0.3574, 0.8301, 0.4296, 0.821, 0.4349, 0.8778, 0.3698, 0.8802, 0.1871, 0.5622, 0.2472, 0.5599, 0.2483, 0.625, 0.1873, 0.625, 0.2472, 0.5599, 0.304, 0.5546, 0.3075, 0.625, 0.2483, 0.625, 0.1873, 0.625, 0.2483, 0.625, 0.2472, 0.6901, 0.1871, 0.6878, 0.2483, 0.625, 0.3075, 0.625, 0.304, 0.6954, 0.2472, 0.6901, 0.125, 0.5, 0.1868, 0.4993, 0.1871, 0.5622, 0.125, 0.5625, 0.1868, 0.4993, 0.2448, 0.4948, 0.2472, 0.5599, 0.1871, 0.5622, 0.2448, 0.4948, 0.2949, 0.4824, 0.304, 0.5546, 0.2472, 0.5599, 0.2949, 0.4824, 0.3333, 0.4583, 0.3621, 0.5505, 0.304, 0.5546, 0.304, 0.5546, 0.3621, 0.5505, 0.3681, 0.625, 0.3075, 0.625, 0.3075, 0.625, 0.3681, 0.625, 0.3621, 0.6995, 0.304, 0.6954, 0.304, 0.6954, 0.3621, 0.6995, 0.3333, 0.7917, 0.2949, 0.7676, 0.2472, 0.6901, 0.304, 0.6954, 0.2949, 0.7676, 0.2448, 0.7552, 0.1871, 0.6878, 0.2472, 0.6901, 0.2448, 0.7552, 0.1868, 0.7507, 0.125, 0.6875, 0.1871, 0.6878, 0.1868, 0.7507, 0.125, 0.75, 0.125, 0.625, 0.1873, 0.625, 0.1871, 0.6878, 0.125, 0.6875, 0.125, 0.5625, 0.1871, 0.5622, 0.1873, 0.625, 0.125, 0.625, 0.696, 0.5546, 0.7528, 0.5599, 0.7517, 0.625, 0.6925, 0.625, 0.7528, 0.5599, 0.8129, 0.5622, 0.8127, 0.625, 0.7517, 0.625, 0.6925, 0.625, 0.7517, 0.625, 0.7528, 0.6901, 0.696, 0.6954, 0.7517, 0.625, 0.8127, 0.625, 0.8129, 0.6878, 0.7528, 0.6901, 0.6667, 0.4583, 0.7051, 0.4824, 0.696, 0.5546, 0.6379, 0.5505, 0.7051, 0.4824, 0.7552, 0.4948, 0.7528, 0.5599, 0.696, 0.5546, 0.7552, 0.4948, 0.8132, 0.4993, 0.8129, 0.5622, 0.7528, 0.5599, 0.8132, 0.4993, 0.875, 0.5, 0.875, 0.5625, 0.8129, 0.5622, 0.8129, 0.5622, 0.875, 0.5625, 0.875, 0.625, 0.8127, 0.625, 0.8127, 0.625, 0.875, 0.625, 0.875, 0.6875, 0.8129, 0.6878, 0.8129, 0.6878, 0.875, 0.6875, 0.875, 0.75, 0.8132, 0.7507, 0.7528, 0.6901, 0.8129, 0.6878, 0.8132, 0.7507, 0.7552, 0.7552, 0.696, 0.6954, 0.7528, 0.6901, 0.7552, 0.7552, 0.7051, 0.7676, 0.6379, 0.6995, 0.696, 0.6954, 0.7051, 0.7676, 0.6667, 0.7917, 0.6319, 0.625, 0.6925, 0.625, 0.696, 0.6954, 0.6379, 0.6995, 0.6379, 0.5505, 0.696, 0.5546, 0.6925, 0.625, 0.6319, 0.625])
me_cube_003.materials.append(mat_material_001)
me_cube_003.use_remesh_fix_poles = True
me_cube_003.use_remesh_preserve_attributes = False
me_cube_003.use_mirror_vertex_groups = False
me_cube_003.update()
me_cylinder = bpy.data.meshes.new('Cylinder')
me_cylinder.from_pydata([(0.0, 0.1363, -6.336), (0.0, 0.1363, -0.9681), (0.06815, 0.118, -6.336), (0.06815, 0.118, -0.9681), (0.118, 0.06815, -6.336), (0.118, 0.06815, -0.9681), (0.1363, -5.958e-09, -6.336), (0.1363, -5.958e-09, -0.9681), (0.118, -0.06815, -6.336), (0.118, -0.06815, -0.9681), (0.06815, -0.118, -6.336), (0.06815, -0.118, -0.9681), (2.058e-08, -0.1363, -6.336), (2.058e-08, -0.1363, -0.9681), (-0.06815, -0.118, -6.336), (-0.06815, -0.118, -0.9681), (-0.118, -0.06815, -6.336), (-0.118, -0.06815, -0.9681), (-0.1363, -6.337e-08, -6.336), (-0.1363, -6.337e-08, -0.9681), (-0.118, 0.06815, -6.336), (-0.118, 0.06815, -0.9681), (-0.06815, 0.118, -6.336), (-0.06815, 0.118, -0.9681), (0.08332, 0.1443, -0.9102), (0.0, 0.1666, -0.9102), (0.1443, 0.08332, -0.9102), (0.1666, -7.284e-09, -0.9102), (0.1443, -0.08332, -0.9102), (0.08332, -0.1443, -0.9102), (2.516e-08, -0.1666, -0.9102), (-0.08332, -0.1443, -0.9102), (-0.1443, -0.08332, -0.9102), (-0.1666, -7.748e-08, -0.9102), (-0.1443, 0.08332, -0.9102), (-0.08332, 0.1443, -0.9102), (0.1011, 0.1751, -0.7785), (0.0, 0.2022, -0.7785), (0.1751, 0.1011, -0.7785), (0.2022, -8.836e-09, -0.7785), (0.1751, -0.1011, -0.7785), (0.1011, -0.1751, -0.7785), (3.052e-08, -0.2022, -0.7785), (-0.1011, -0.1751, -0.7785), (-0.1751, -0.1011, -0.7785), (-0.2022, -9.398e-08, -0.7785), (-0.1751, 0.1011, -0.7785), (-0.1011, 0.1751, -0.7785), (0.0, 0.1858, -6.417), (0.0929, 0.1609, -6.417), (0.1609, 0.0929, -6.417), (0.1858, -8.122e-09, -6.417), (0.1609, -0.0929, -6.417), (0.0929, -0.1609, -6.417), (2.805e-08, -0.1858, -6.417), (-0.0929, -0.1609, -6.417), (-0.1609, -0.0929, -6.417), (-0.1858, -8.638e-08, -6.417), (-0.1609, 0.0929, -6.417), (-0.0929, 0.1609, -6.417), (0.0, 0.1858, -7.512), (0.0929, 0.1609, -7.512), (0.1609, 0.0929, -7.512), (0.1858, -8.122e-09, -7.512), (0.1609, -0.0929, -7.512), (0.0929, -0.1609, -7.512), (2.805e-08, -0.1858, -7.512), (-0.0929, -0.1609, -7.512), (-0.1609, -0.0929, -7.512), (-0.1858, -8.638e-08, -7.512), (-0.1609, 0.0929, -7.512), (-0.0929, 0.1609, -7.512), (1.499e-08, 0.1009, -8.544), (0.05045, 0.08738, -8.544), (0.08738, 0.05045, -8.544), (0.1009, -2.41e-10, -8.544), (0.08738, -0.05045, -8.544), (0.05045, -0.08738, -8.544), (-1.546e-09, -0.1009, -8.544), (-0.05045, -0.08738, -8.544), (-0.08738, -0.05045, -8.544), (-0.1009, -6.145e-08, -8.544), (-0.08738, 0.05045, -8.544), (-0.05045, 0.08738, -8.544), (-3.95e-08, 0.4048, -8.24), (0.2024, 0.3506, -8.24), (0.3506, 0.2024, -8.24), (0.4048, -1.769e-08, -8.24), (0.3506, -0.2024, -8.24), (0.2024, -0.3506, -8.24), (2.162e-08, -0.4048, -8.24), (-0.2024, -0.3506, -8.24), (-0.3506, -0.2024, -8.24), (-0.4048, -1.882e-07, -8.24), (-0.3506, 0.2024, -8.24), (-0.2024, 0.3506, -8.24), (-2.9e-08, 0.3223, -8.416), (0.1612, 0.2791, -8.416), (0.2791, 0.1612, -8.416), (0.3223, -1.376e-08, -8.416), (0.2791, -0.1612, -8.416), (0.1612, -0.2791, -8.416), (1.731e-08, -0.3223, -8.416), (-0.1612, -0.2791, -8.416), (-0.2791, -0.1612, -8.416), (-0.3223, -1.501e-07, -8.416), (-0.2791, 0.1612, -8.416), (-0.1612, 0.2791, -8.416), (-1.122e-08, 0.2071, -8.508), (0.1035, 0.1793, -8.508), (0.1793, 0.1035, -8.508), (0.2071, -8.432e-09, -8.508), (0.1793, -0.1035, -8.508), (0.1035, -0.1793, -8.508), (6.645e-09, -0.2071, -8.508), (-0.1035, -0.1793, -8.508), (-0.1793, -0.1035, -8.508), (-0.2071, -1.057e-07, -8.508), (-0.1793, 0.1035, -8.508), (-0.1035, 0.1793, -8.508), (0.1011, -0.1751, -0.8246), (3.052e-08, -0.2022, -0.8246), (0.1751, 0.1011, -0.8246), (0.2022, -8.836e-09, -0.8246), (-0.2022, -9.398e-08, -0.8246), (-0.1751, 0.1011, -0.8246), (-0.1011, -0.1751, -0.8246), (0.1751, -0.1011, -0.8246), (-0.1011, 0.1751, -0.8246), (0.0, 0.2022, -0.8246), (0.1011, 0.1751, -0.8246), (-0.1751, -0.1011, -0.8246), (-4.695e-08, 0.4048, -7.885), (-3.215e-08, 0.3241, -7.619), (-4.209e-08, 0.3766, -7.73), (0.162, 0.2806, -7.619), (0.2024, 0.3506, -7.885), (0.1883, 0.3262, -7.73), (0.2806, 0.162, -7.619), (0.3506, 0.2024, -7.885), (0.3262, 0.1883, -7.73), (0.3241, -1.417e-08, -7.619), (0.4048, -1.769e-08, -7.885), (0.3766, -1.652e-08, -7.73), (0.2806, -0.162, -7.619), (0.3506, -0.2024, -7.885), (0.3262, -0.1883, -7.73), (0.162, -0.2806, -7.619), (0.2024, -0.3506, -7.885), (0.1883, -0.3262, -7.73), (1.678e-08, -0.3241, -7.619), (1.417e-08, -0.4048, -7.885), (1.493e-08, -0.3766, -7.73), (-0.162, -0.2806, -7.619), (-0.2024, -0.3506, -7.885), (-0.1883, -0.3262, -7.73), (-0.2806, -0.162, -7.619), (-0.3506, -0.2024, -7.885), (-0.3262, -0.1883, -7.73), (-0.3241, -1.507e-07, -7.619), (-0.4048, -1.882e-07, -7.885), (-0.3766, -1.753e-07, -7.73), (-0.2806, 0.162, -7.619), (-0.3506, 0.2024, -7.885), (-0.3262, 0.1883, -7.73), (-0.162, 0.2806, -7.619), (-0.2024, 0.3506, -7.885), (-0.1883, 0.3262, -7.73), (0.0, 0.1363, -6.203), (0.06815, 0.118, -6.203), (0.118, 0.06815, -6.203), (0.1363, -5.958e-09, -6.203), (0.118, -0.06815, -6.203), (0.06815, -0.118, -6.203), (2.058e-08, -0.1363, -6.203), (-0.06815, -0.118, -6.203), (-0.118, -0.06815, -6.203), (-0.1363, -6.337e-08, -6.203), (-0.118, 0.06815, -6.203), (-0.06815, 0.118, -6.203), (0.0929, -0.1609, -7.37), (0.1609, -0.0929, -7.37), (0.0, 0.1858, -7.37), (-0.0929, 0.1609, -7.37), (0.1609, 0.0929, -7.37), (0.0929, 0.1609, -7.37), (-0.1858, -8.638e-08, -7.37), (-0.1609, -0.0929, -7.37), (2.805e-08, -0.1858, -7.37), (0.1858, -8.122e-09, -7.37), (-0.1609, 0.0929, -7.37), (-0.0929, -0.1609, -7.37)], [], [(168, 1, 3, 169), (169, 3, 5, 170), (170, 5, 7, 171), (171, 7, 9, 172), (172, 9, 11, 173), (173, 11, 13, 174), (174, 13, 15, 175), (175, 15, 17, 176), (176, 17, 19, 177), (177, 19, 21, 178), (11, 9, 28, 29), (178, 21, 23, 179), (179, 23, 1, 168), (8, 10, 53, 52), (121, 120, 41, 42), (9, 7, 27, 28), (1, 23, 35, 25), (3, 1, 25, 24), (7, 5, 26, 27), (23, 21, 34, 35), (5, 3, 24, 26), (21, 19, 33, 34), (19, 17, 32, 33), (17, 15, 31, 32), (15, 13, 30, 31), (13, 11, 29, 30), (36, 37, 47, 46, 45, 44, 43, 42, 41, 40, 39, 38), (123, 122, 38, 39), (125, 124, 45, 46), (126, 121, 42, 43), (127, 123, 39, 40), (128, 125, 46, 47), (130, 129, 37, 36), (131, 126, 43, 44), (120, 127, 40, 41), (129, 128, 47, 37), (122, 130, 36, 38), (124, 131, 44, 45), (181, 180, 65, 64), (6, 8, 52, 51), (22, 0, 48, 59), (0, 2, 49, 48), (4, 6, 51, 50), (20, 22, 59, 58), (2, 4, 50, 49), (18, 20, 58, 57), (16, 18, 57, 56), (14, 16, 56, 55), (12, 14, 55, 54), (10, 12, 54, 53), (157, 160, 93, 92), (183, 182, 60, 71), (185, 184, 62, 61), (187, 186, 69, 68), (180, 188, 66, 65), (184, 189, 63, 62), (186, 190, 70, 69), (188, 191, 67, 66), (189, 181, 64, 63), (190, 183, 71, 70), (182, 185, 61, 60), (191, 187, 68, 67), (71, 60, 133, 165), (148, 151, 90, 89), (136, 139, 86, 85), (139, 142, 87, 86), (160, 163, 94, 93), (151, 154, 91, 90), (142, 145, 88, 87), (163, 166, 95, 94), (154, 157, 92, 91), (145, 148, 89, 88), (166, 132, 84, 95), (72, 73, 74, 75, 76, 77, 78, 79, 80, 81, 82, 83), (67, 68, 156, 153), (64, 65, 147, 144), (132, 136, 85, 84), (61, 62, 138, 135), (68, 69, 159, 156), (65, 66, 150, 147), (62, 63, 141, 138), (69, 70, 162, 159), (66, 67, 153, 150), (63, 64, 144, 141), (70, 71, 165, 162), (97, 96, 84, 85), (98, 97, 85, 86), (99, 98, 86, 87), (100, 99, 87, 88), (101, 100, 88, 89), (102, 101, 89, 90), (103, 102, 90, 91), (104, 103, 91, 92), (105, 104, 92, 93), (106, 105, 93, 94), (107, 106, 94, 95), (96, 107, 95, 84), (109, 108, 96, 97), (110, 109, 97, 98), (111, 110, 98, 99), (112, 111, 99, 100), (113, 112, 100, 101), (114, 113, 101, 102), (115, 114, 102, 103), (116, 115, 103, 104), (117, 116, 104, 105), (118, 117, 105, 106), (119, 118, 106, 107), (108, 119, 107, 96), (73, 72, 108, 109), (74, 73, 109, 110), (75, 74, 110, 111), (76, 75, 111, 112), (77, 76, 112, 113), (78, 77, 113, 114), (79, 78, 114, 115), (80, 79, 115, 116), (81, 80, 116, 117), (82, 81, 117, 118), (83, 82, 118, 119), (72, 83, 119, 108), (33, 32, 131, 124), (26, 24, 130, 122), (25, 35, 128, 129), (29, 28, 127, 120), (32, 31, 126, 131), (24, 25, 129, 130), (35, 34, 125, 128), (28, 27, 123, 127), (31, 30, 121, 126), (34, 33, 124, 125), (27, 26, 122, 123), (30, 29, 120, 121), (133, 135, 137, 134), (134, 137, 136, 132), (135, 138, 140, 137), (137, 140, 139, 136), (138, 141, 143, 140), (140, 143, 142, 139), (141, 144, 146, 143), (143, 146, 145, 142), (144, 147, 149, 146), (146, 149, 148, 145), (147, 150, 152, 149), (149, 152, 151, 148), (150, 153, 155, 152), (152, 155, 154, 151), (153, 156, 158, 155), (155, 158, 157, 154), (156, 159, 161, 158), (158, 161, 160, 157), (159, 162, 164, 161), (161, 164, 163, 160), (162, 165, 167, 164), (164, 167, 166, 163), (165, 133, 134, 167), (167, 134, 132, 166), (60, 61, 135, 133), (22, 179, 168, 0), (20, 178, 179, 22), (18, 177, 178, 20), (16, 176, 177, 18), (14, 175, 176, 16), (12, 174, 175, 14), (10, 173, 174, 12), (8, 172, 173, 10), (6, 171, 172, 8), (4, 170, 171, 6), (2, 169, 170, 4), (0, 168, 169, 2), (55, 56, 187, 191), (48, 49, 185, 182), (58, 59, 183, 190), (51, 52, 181, 189), (54, 55, 191, 188), (57, 58, 190, 186), (50, 51, 189, 184), (53, 54, 188, 180), (56, 57, 186, 187), (49, 50, 184, 185), (59, 48, 182, 183), (52, 53, 180, 181)])
me_cylinder.polygons.foreach_set('use_smooth', [True] * 182)
me_cylinder.polygons.foreach_set('material_index', [0, 0, 0, 0, 0, 0, 0, 0, 0, 0, 3, 0, 0, 2, 3, 3, 3, 3, 3, 3, 3, 3, 3, 3, 3, 3, 1, 3, 3, 3, 3, 3, 3, 3, 3, 3, 3, 3, 3, 2, 2, 2, 2, 2, 2, 2, 2, 2, 2, 2, 2, 3, 3, 3, 3, 3, 3, 3, 3, 3, 3, 3, 2, 2, 2, 2, 2, 2, 2, 2, 2, 2, 2, 2, 2, 2, 2, 2, 2, 2, 2, 2, 2, 2, 2, 2, 2, 2, 2, 2, 2, 2, 2, 2, 2, 2, 2, 2, 2, 2, 2, 2, 2, 2, 2, 2, 2, 2, 2, 2, 2, 2, 2, 2, 2, 2, 2, 2, 2, 2, 2, 3, 3, 3, 3, 3, 3, 3, 3, 3, 3, 3, 3, 2, 2, 2, 2, 2, 2, 2, 2, 2, 2, 2, 2, 2, 2, 2, 2, 2, 2, 2, 2, 2, 2, 2, 2, 2, 3, 3, 3, 3, 3, 3, 3, 3, 3, 3, 3, 3, 2, 2, 2, 2, 2, 2, 2, 2, 2, 2, 2, 2])
_k = set([(0, 2), (0, 22), (1, 3), (1, 23), (2, 4), (3, 5), (4, 6), (5, 7), (6, 8), (7, 9), (8, 10), (9, 11), (10, 12), (11, 13), (12, 14), (13, 15), (14, 16), (15, 17), (16, 18), (17, 19), (18, 20), (19, 21), (20, 22), (21, 23)])
me_cylinder.attributes.new('sharp_edge', 'BOOLEAN', 'EDGE').data.foreach_set('value', [ (min(e.vertices), max(e.vertices)) in _k for e in me_cylinder.edges])
_uv = me_cylinder.uv_layers.new(name='UVMap')
_uv.uv.foreach_set('vector', [1.0, 0.5124, 1.0, 1.0, 0.9167, 1.0, 0.9167, 0.5124, 0.9167, 0.5124, 0.9167, 1.0, 0.8333, 1.0, 0.8333, 0.5124, 0.8333, 0.5124, 0.8333, 1.0, 0.75, 1.0, 0.75, 0.5124, 0.75, 0.5124, 0.75, 1.0, 0.6667, 1.0, 0.6667, 0.5124, 0.6667, 0.5124, 0.6667, 1.0, 0.5833, 1.0, 0.5833, 0.5124, 0.5833, 0.5124, 0.5833, 1.0, 0.5, 1.0, 0.5, 0.5124, 0.5, 0.5124, 0.5, 1.0, 0.4167, 1.0, 0.4167, 0.5124, 0.4167, 0.5124, 0.4167, 1.0, 0.3333, 1.0, 0.3333, 0.5124, 0.3333, 0.5124, 0.3333, 1.0, 0.25, 1.0, 0.25, 0.5124, 0.25, 0.5124, 0.25, 1.0, 0.1667, 1.0, 0.1667, 0.5124, 0.5833, 1.0, 0.6667, 1.0, 0.6667, 1.0, 0.5833, 1.0, 0.1667, 0.5124, 0.1667, 1.0, 0.08333, 1.0, 0.08333, 0.5124, 0.08333, 0.5124, 0.08333, 1.0, 7.451e-08, 1.0, 7.451e-08, 0.5124, 0.6667, 0.5, 0.5833, 0.5, 0.5833, 0.5, 0.6667, 0.5, 0.5, 1.0, 0.5833, 1.0, 0.5833, 1.0, 0.5, 1.0, 0.6667, 1.0, 0.75, 1.0, 0.75, 1.0, 0.6667, 1.0, 7.451e-08, 1.0, 0.08333, 1.0, 0.08333, 1.0, 7.451e-08, 1.0, 0.9167, 1.0, 1.0, 1.0, 1.0, 1.0, 0.9167, 1.0, 0.75, 1.0, 0.8333, 1.0, 0.8333, 1.0, 0.75, 1.0, 0.08333, 1.0, 0.1667, 1.0, 0.1667, 1.0, 0.08333, 1.0, 0.8333, 1.0, 0.9167, 1.0, 0.9167, 1.0, 0.8333, 1.0, 0.1667, 1.0, 0.25, 1.0, 0.25, 1.0, 0.1667, 1.0, 0.25, 1.0, 0.3333, 1.0, 0.3333, 1.0, 0.25, 1.0, 0.3333, 1.0, 0.4167, 1.0, 0.4167, 1.0, 0.3333, 1.0, 0.4167, 1.0, 0.5, 1.0, 0.5, 1.0, 0.4167, 1.0, 0.5, 1.0, 0.5833, 1.0, 0.5833, 1.0, 0.5, 1.0, 0.37, 0.4578, 0.25, 0.49, 0.13, 0.4578, 0.04215, 0.37, 0.01, 0.25, 0.04215, 0.13, 0.13, 0.04215, 0.25, 0.01, 0.37, 0.04215, 0.4578, 0.13, 0.49, 0.25, 0.4578, 0.37, 0.75, 1.0, 0.8333, 1.0, 0.8333, 1.0, 0.75, 1.0, 0.1667, 1.0, 0.25, 1.0, 0.25, 1.0, 0.1667, 1.0, 0.4167, 1.0, 0.5, 1.0, 0.5, 1.0, 0.4167, 1.0, 0.6667, 1.0, 0.75, 1.0, 0.75, 1.0, 0.6667, 1.0, 0.08333, 1.0, 0.1667, 1.0, 0.1667, 1.0, 0.08333, 1.0, 0.9167, 1.0, 1.0, 1.0, 1.0, 1.0, 0.9167, 1.0, 0.3333, 1.0, 0.4167, 1.0, 0.4167, 1.0, 0.3333, 1.0, 0.5833, 1.0, 0.6667, 1.0, 0.6667, 1.0, 0.5833, 1.0, 7.451e-08, 1.0, 0.08333, 1.0, 0.08333, 1.0, 7.451e-08, 1.0, 0.8333, 1.0, 0.9167, 1.0, 0.9167, 1.0, 0.8333, 1.0, 0.25, 1.0, 0.3333, 1.0, 0.3333, 1.0, 0.25, 1.0, 0.6667, 0.5, 0.5833, 0.5, 0.5833, 0.5, 0.6667, 0.5, 0.75, 0.5, 0.6667, 0.5, 0.6667, 0.5, 0.75, 0.5, 0.08333, 0.5, 7.451e-08, 0.5, 7.451e-08, 0.5, 0.08333, 0.5, 1.0, 0.5, 0.9167, 0.5, 0.9167, 0.5, 1.0, 0.5, 0.8333, 0.5, 0.75, 0.5, 0.75, 0.5, 0.8333, 0.5, 0.1667, 0.5, 0.08333, 0.5, 0.08333, 0.5, 0.1667, 0.5, 0.9167, 0.5, 0.8333, 0.5, 0.8333, 0.5, 0.9167, 0.5, 0.25, 0.5, 0.1667, 0.5, 0.1667, 0.5, 0.25, 0.5, 0.3333, 0.5, 0.25, 0.5, 0.25, 0.5, 0.3333, 0.5, 0.4167, 0.5, 0.3333, 0.5, 0.3333, 0.5, 0.4167, 0.5, 0.5, 0.5, 0.4167, 0.5, 0.4167, 0.5, 0.5, 0.5, 0.5833, 0.5, 0.5, 0.5, 0.5, 0.5, 0.5833, 0.5, 0.3333, 0.5, 0.25, 0.5, 0.25, 0.5, 0.3333, 0.5, 0.08333, 0.5, 7.451e-08, 0.5, 7.451e-08, 0.5, 0.08333, 0.5, 0.9167, 0.5, 0.8333, 0.5, 0.8333, 0.5, 0.9167, 0.5, 0.3333, 0.5, 0.25, 0.5, 0.25, 0.5, 0.3333, 0.5, 0.5833, 0.5, 0.5, 0.5, 0.5, 0.5, 0.5833, 0.5, 0.8333, 0.5, 0.75, 0.5, 0.75, 0.5, 0.8333, 0.5, 0.25, 0.5, 0.1667, 0.5, 0.1667, 0.5, 0.25, 0.5, 0.5, 0.5, 0.4167, 0.5, 0.4167, 0.5, 0.5, 0.5, 0.75, 0.5, 0.6667, 0.5, 0.6667, 0.5, 0.75, 0.5, 0.1667, 0.5, 0.08333, 0.5, 0.08333, 0.5, 0.1667, 0.5, 1.0, 0.5, 0.9167, 0.5, 0.9167, 0.5, 1.0, 0.5, 0.4167, 0.5, 0.3333, 0.5, 0.3333, 0.5, 0.4167, 0.5, 0.08333, 0.5, 7.451e-08, 0.5, 7.451e-08, 0.5, 0.08333, 0.5, 0.5833, 0.5, 0.5, 0.5, 0.5, 0.5, 0.5833, 0.5, 0.9167, 0.5, 0.8333, 0.5, 0.8333, 0.5, 0.9167, 0.5, 0.8333, 0.5, 0.75, 0.5, 0.75, 0.5, 0.8333, 0.5, 0.25, 0.5, 0.1667, 0.5, 0.1667, 0.5, 0.25, 0.5, 0.5, 0.5, 0.4167, 0.5, 0.4167, 0.5, 0.5, 0.5, 0.75, 0.5, 0.6667, 0.5, 0.6667, 0.5, 0.75, 0.5, 0.1667, 0.5, 0.08333, 0.5, 0.08333, 0.5, 0.1667, 0.5, 0.4167, 0.5, 0.3333, 0.5, 0.3333, 0.5, 0.4167, 0.5, 0.6667, 0.5, 0.5833, 0.5, 0.5833, 0.5, 0.6667, 0.5, 0.08333, 0.5, 7.451e-08, 0.5, 7.451e-08, 0.5, 0.08333, 0.5, 0.75, 0.304, 0.777, 0.2967, 0.7967, 0.277, 0.804, 0.25, 0.7967, 0.223, 0.777, 0.2033, 0.75, 0.196, 0.723, 0.2033, 0.7033, 0.223, 0.696, 0.25, 0.7033, 0.277, 0.723, 0.2967, 0.4167, 0.5, 0.3333, 0.5, 0.3333, 0.5, 0.4167, 0.5, 0.6667, 0.5, 0.5833, 0.5, 0.5833, 0.5, 0.6667, 0.5, 1.0, 0.5, 0.9167, 0.5, 0.9167, 0.5, 1.0, 0.5, 0.9167, 0.5, 0.8333, 0.5, 0.8333, 0.5, 0.9167, 0.5, 0.3333, 0.5, 0.25, 0.5, 0.25, 0.5, 0.3333, 0.5, 0.5833, 0.5, 0.5, 0.5, 0.5, 0.5, 0.5833, 0.5, 0.8333, 0.5, 0.75, 0.5, 0.75, 0.5, 0.8333, 0.5, 0.25, 0.5, 0.1667, 0.5, 0.1667, 0.5, 0.25, 0.5, 0.5, 0.5, 0.4167, 0.5, 0.4167, 0.5, 0.5, 0.5, 0.75, 0.5, 0.6667, 0.5, 0.6667, 0.5, 0.75, 0.5, 0.1667, 0.5, 0.08333, 0.5, 0.08333, 0.5, 0.1667, 0.5, 0.8362, 0.3993, 0.75, 0.4224, 0.75, 0.49, 0.87, 0.4578, 0.8993, 0.3362, 0.8362, 0.3993, 0.87, 0.4578, 0.9578, 0.37, 0.9224, 0.25, 0.8993, 0.3362, 0.9578, 0.37, 0.99, 0.25, 0.8993, 0.1638, 0.9224, 0.25, 0.99, 0.25, 0.9578, 0.13, 0.8362, 0.1007, 0.8993, 0.1638, 0.9578, 0.13, 0.87, 0.04215, 0.75, 0.07756, 0.8362, 0.1007, 0.87, 0.04215, 0.75, 0.01, 0.6638, 0.1007, 0.75, 0.07756, 0.75, 0.01, 0.63, 0.04215, 0.6007, 0.1638, 0.6638, 0.1007, 0.63, 0.04215, 0.5422, 0.13, 0.5776, 0.25, 0.6007, 0.1638, 0.5422, 0.13, 0.51, 0.25, 0.6007, 0.3362, 0.5776, 0.25, 0.51, 0.25, 0.5422, 0.37, 0.6638, 0.3993, 0.6007, 0.3362, 0.5422, 0.37, 0.63, 0.4578, 0.75, 0.4224, 0.6638, 0.3993, 0.63, 0.4578, 0.75, 0.49, 0.8054, 0.3459, 0.75, 0.3608, 0.75, 0.4224, 0.8362, 0.3993, 0.8459, 0.3054, 0.8054, 0.3459, 0.8362, 0.3993, 0.8993, 0.3362, 0.8608, 0.25, 0.8459, 0.3054, 0.8993, 0.3362, 0.9224, 0.25, 0.8459, 0.1946, 0.8608, 0.25, 0.9224, 0.25, 0.8993, 0.1638, 0.8054, 0.1541, 0.8459, 0.1946, 0.8993, 0.1638, 0.8362, 0.1007, 0.75, 0.1392, 0.8054, 0.1541, 0.8362, 0.1007, 0.75, 0.07756, 0.6946, 0.1541, 0.75, 0.1392, 0.75, 0.07756, 0.6638, 0.1007, 0.6541, 0.1946, 0.6946, 0.1541, 0.6638, 0.1007, 0.6007, 0.1638, 0.6392, 0.25, 0.6541, 0.1946, 0.6007, 0.1638, 0.5776, 0.25, 0.6541, 0.3054, 0.6392, 0.25, 0.5776, 0.25, 0.6007, 0.3362, 0.6946, 0.3459, 0.6541, 0.3054, 0.6007, 0.3362, 0.6638, 0.3993, 0.75, 0.3608, 0.6946, 0.3459, 0.6638, 0.3993, 0.75, 0.4224, 0.777, 0.2967, 0.75, 0.304, 0.75, 0.3608, 0.8054, 0.3459, 0.7967, 0.277, 0.777, 0.2967, 0.8054, 0.3459, 0.8459, 0.3054, 0.804, 0.25, 0.7967, 0.277, 0.8459, 0.3054, 0.8608, 0.25, 0.7967, 0.223, 0.804, 0.25, 0.8608, 0.25, 0.8459, 0.1946, 0.777, 0.2033, 0.7967, 0.223, 0.8459, 0.1946, 0.8054, 0.1541, 0.75, 0.196, 0.777, 0.2033, 0.8054, 0.1541, 0.75, 0.1392, 0.723, 0.2033, 0.75, 0.196, 0.75, 0.1392, 0.6946, 0.1541, 0.7033, 0.223, 0.723, 0.2033, 0.6946, 0.1541, 0.6541, 0.1946, 0.696, 0.25, 0.7033, 0.223, 0.6541, 0.1946, 0.6392, 0.25, 0.7033, 0.277, 0.696, 0.25, 0.6392, 0.25, 0.6541, 0.3054, 0.723, 0.2967, 0.7033, 0.277, 0.6541, 0.3054, 0.6946, 0.3459, 0.75, 0.304, 0.723, 0.2967, 0.6946, 0.3459, 0.75, 0.3608, 0.25, 1.0, 0.3333, 1.0, 0.3333, 1.0, 0.25, 1.0, 0.8333, 1.0, 0.9167, 1.0, 0.9167, 1.0, 0.8333, 1.0, 7.451e-08, 1.0, 0.08333, 1.0, 0.08333, 1.0, 7.451e-08, 1.0, 0.5833, 1.0, 0.6667, 1.0, 0.6667, 1.0, 0.5833, 1.0, 0.3333, 1.0, 0.4167, 1.0, 0.4167, 1.0, 0.3333, 1.0, 0.9167, 1.0, 1.0, 1.0, 1.0, 1.0, 0.9167, 1.0, 0.08333, 1.0, 0.1667, 1.0, 0.1667, 1.0, 0.08333, 1.0, 0.6667, 1.0, 0.75, 1.0, 0.75, 1.0, 0.6667, 1.0, 0.4167, 1.0, 0.5, 1.0, 0.5, 1.0, 0.4167, 1.0, 0.1667, 1.0, 0.25, 1.0, 0.25, 1.0, 0.1667, 1.0, 0.75, 1.0, 0.8333, 1.0, 0.8333, 1.0, 0.75, 1.0, 0.5, 1.0, 0.5833, 1.0, 0.5833, 1.0, 0.5, 1.0, 1.0, 0.5, 0.9167, 0.5, 0.9167, 0.5, 0.9982, 0.5, 0.9982, 0.5, 0.9167, 0.5, 0.9167, 0.5, 1.0, 0.5, 0.9167, 0.5, 0.8333, 0.5, 0.8333, 0.5, 0.9167, 0.5, 0.9167, 0.5, 0.8333, 0.5, 0.8333, 0.5, 0.9167, 0.5, 0.8333, 0.5, 0.75, 0.5, 0.75, 0.5, 0.8333, 0.5, 0.8333, 0.5, 0.75, 0.5, 0.75, 0.5, 0.8333, 0.5, 0.75, 0.5, 0.6667, 0.5, 0.6667, 0.5, 0.75, 0.5, 0.75, 0.5, 0.6667, 0.5, 0.6667, 0.5, 0.75, 0.5, 0.6667, 0.5, 0.5833, 0.5, 0.5833, 0.5, 0.6667, 0.5, 0.6667, 0.5, 0.5833, 0.5, 0.5833, 0.5, 0.6667, 0.5, 0.5833, 0.5, 0.5, 0.5, 0.5, 0.5, 0.5833, 0.5, 0.5833, 0.5, 0.5, 0.5, 0.5, 0.5, 0.5833, 0.5, 0.5, 0.5, 0.4167, 0.5, 0.4167, 0.5, 0.5, 0.5, 0.5, 0.5, 0.4167, 0.5, 0.4167, 0.5, 0.5, 0.5, 0.4167, 0.5, 0.3333, 0.5, 0.3333, 0.5, 0.4167, 0.5, 0.4167, 0.5, 0.3333, 0.5, 0.3333, 0.5, 0.4167, 0.5, 0.3333, 0.5, 0.25, 0.5, 0.25, 0.5, 0.3333, 0.5, 0.3333, 0.5, 0.25, 0.5, 0.25, 0.5, 0.3333, 0.5, 0.25, 0.5, 0.1667, 0.5, 0.1667, 0.5, 0.25, 0.5, 0.25, 0.5, 0.1667, 0.5, 0.1667, 0.5, 0.25, 0.5, 0.1667, 0.5, 0.08333, 0.5, 0.08333, 0.5, 0.1667, 0.5, 0.1667, 0.5, 0.08333, 0.5, 0.08333, 0.5, 0.1667, 0.5, 0.08333, 0.5, 7.451e-08, 0.5, 0.001778, 0.5, 0.08333, 0.5, 0.08333, 0.5, 0.001778, 0.5, 7.451e-08, 0.5, 0.08333, 0.5, 1.0, 0.5, 0.9167, 0.5, 0.9167, 0.5, 1.0, 0.5, 0.08333, 0.5, 0.08333, 0.5124, 7.451e-08, 0.5124, 7.451e-08, 0.5, 0.1667, 0.5, 0.1667, 0.5124, 0.08333, 0.5124, 0.08333, 0.5, 0.25, 0.5, 0.25, 0.5124, 0.1667, 0.5124, 0.1667, 0.5, 0.3333, 0.5, 0.3333, 0.5124, 0.25, 0.5124, 0.25, 0.5, 0.4167, 0.5, 0.4167, 0.5124, 0.3333, 0.5124, 0.3333, 0.5, 0.5, 0.5, 0.5, 0.5124, 0.4167, 0.5124, 0.4167, 0.5, 0.5833, 0.5, 0.5833, 0.5124, 0.5, 0.5124, 0.5, 0.5, 0.6667, 0.5, 0.6667, 0.5124, 0.5833, 0.5124, 0.5833, 0.5, 0.75, 0.5, 0.75, 0.5124, 0.6667, 0.5124, 0.6667, 0.5, 0.8333, 0.5, 0.8333, 0.5124, 0.75, 0.5124, 0.75, 0.5, 0.9167, 0.5, 0.9167, 0.5124, 0.8333, 0.5124, 0.8333, 0.5, 1.0, 0.5, 1.0, 0.5124, 0.9167, 0.5124, 0.9167, 0.5, 0.4167, 0.5, 0.3333, 0.5, 0.3333, 0.5, 0.4167, 0.5, 1.0, 0.5, 0.9167, 0.5, 0.9167, 0.5, 1.0, 0.5, 0.1667, 0.5, 0.08333, 0.5, 0.08333, 0.5, 0.1667, 0.5, 0.75, 0.5, 0.6667, 0.5, 0.6667, 0.5, 0.75, 0.5, 0.5, 0.5, 0.4167, 0.5, 0.4167, 0.5, 0.5, 0.5, 0.25, 0.5, 0.1667, 0.5, 0.1667, 0.5, 0.25, 0.5, 0.8333, 0.5, 0.75, 0.5, 0.75, 0.5, 0.8333, 0.5, 0.5833, 0.5, 0.5, 0.5, 0.5, 0.5, 0.5833, 0.5, 0.3333, 0.5, 0.25, 0.5, 0.25, 0.5, 0.3333, 0.5, 0.9167, 0.5, 0.8333, 0.5, 0.8333, 0.5, 0.9167, 0.5, 0.08333, 0.5, 7.451e-08, 0.5, 7.451e-08, 0.5, 0.08333, 0.5, 0.6667, 0.5, 0.5833, 0.5, 0.5833, 0.5, 0.6667, 0.5])
me_cylinder.materials.append(mat_material_002)
me_cylinder.materials.append(mat_material_001)
me_cylinder.materials.append(mat_material)
me_cylinder.materials.append(mat_material_003)
me_cylinder.use_remesh_fix_poles = True
me_cylinder.use_remesh_preserve_attributes = False
me_cylinder.use_mirror_vertex_groups = False
me_cylinder.update()

# ---- objects
ob_light = bpy.data.objects.new('Light', light_light)
ob_camera = bpy.data.objects.new('Camera', cam_camera)
ob_cone = bpy.data.objects.new('Cone', me_cone)
ob_cone_001 = bpy.data.objects.new('Cone.001', me_cone_001)
ob_cone_002 = bpy.data.objects.new('Cone.002', me_cone_002)
ob_cube = bpy.data.objects.new('Cube', me_cube_003)
ob_cylinder = bpy.data.objects.new('Cylinder', me_cylinder)
ob_empty = bpy.data.objects.new('Empty', None)

# ---- transforms, parenting, visibility, modifiers, constraints
ob_light.location = (-1.722, -26.65, 10.03)
ob_light.rotation_euler = (0.6503, 0.05522, 1.866)
ob_light.lock_rotations_4d = False
ob_light.empty_display_type = 'ARROWS'
ob_light.color = (0.0, 0.0, 0.0, 0.0)
ob_light.lineart.crease_threshold = 0.0
ob_camera.location = (-25.9, -26.37, 6.938)
ob_camera.rotation_euler = (1.285, 2.14e-06, -0.733)
ob_camera.lock_rotations_4d = False
ob_camera.empty_display_type = 'ARROWS'
ob_camera.color = (0.0, 0.0, 0.0, 0.0)
ob_camera.display_type = 'WIRE'
ob_camera.lineart.crease_threshold = 0.0
ob_cone.location = (0.03185, 0.0, 0.05593)
ob_cone.rotation_euler = (0.0, 0.5177, 0.0)
ob_cone.lineart.crease_threshold = 0.0
_m = ob_cone.modifiers.new('Auto Smooth', 'NODES')
_m.node_group = ng_auto_smooth
_gi = [s.identifier for s in ng_auto_smooth.interface.items_tree if s.item_type == 'SOCKET' and s.in_out == 'INPUT']
_m[_gi[1]] = 1.047  # Angle
ob_cone_001.location = (0.05005, 0.0, -0.02851)
ob_cone_001.rotation_euler = (0.0, 0.5177, 0.0)
ob_cone_001.lineart.crease_threshold = 0.0
_m = ob_cone_001.modifiers.new('Array', 'ARRAY')
_m.count = 4
_m.constant_offset_displace = (0.0, 0.0, 0.0)
_m.use_relative_offset = False
_m.use_object_offset = True
_m.offset_object = ob_empty
_m = ob_cone_001.modifiers.new('Auto Smooth', 'NODES')
_m.node_group = ng_auto_smooth
_gi = [s.identifier for s in ng_auto_smooth.interface.items_tree if s.item_type == 'SOCKET' and s.in_out == 'INPUT']
_m[_gi[1]] = 1.047  # Angle
ob_cone_002.location = (0.0, 0.0, 0.0)
ob_cone_002.rotation_euler = (0.0, 0.5177, 0.0)
ob_cone_002.lineart.crease_threshold = 0.0
_m = ob_cone_002.modifiers.new('Array', 'ARRAY')
_m.count = 4
_m.constant_offset_displace = (0.0, 0.0, 0.0)
_m.use_relative_offset = False
_m.relative_offset_displace = (0.0, 0.0, 0.0)
_m.use_object_offset = True
_m.offset_object = ob_empty
_m = ob_cone_002.modifiers.new('Mirror', 'MIRROR')
_m.use_axis = (False, False, True)
_m = ob_cone_002.modifiers.new('Auto Smooth', 'NODES')
_m.node_group = ng_auto_smooth
_gi = [s.identifier for s in ng_auto_smooth.interface.items_tree if s.item_type == 'SOCKET' and s.in_out == 'INPUT']
_m[_gi[1]] = 1.047  # Angle
ob_cube.location = (0.0, 0.0, 0.0)
ob_cube.rotation_euler = (0.0, 0.5177, 0.0)
ob_cube.lineart.crease_threshold = 0.0
_m = ob_cube.modifiers.new('Subdivision', 'SUBSURF')
_m.uv_smooth = 'PRESERVE_CORNERS'
_m.levels = 2
_m = ob_cube.modifiers.new('Auto Smooth', 'NODES')
_m.node_group = ng_auto_smooth
_gi = [s.identifier for s in ng_auto_smooth.interface.items_tree if s.item_type == 'SOCKET' and s.in_out == 'INPUT']
_m[_gi[1]] = 1.047  # Angle
ob_cylinder.location = (0.0, 0.0, 0.0)
ob_cylinder.rotation_euler = (0.0, 0.5177, 0.0)
ob_cylinder.scale = (1.397, 1.397, 1.0)
ob_cylinder.lineart.crease_threshold = 0.0
_m = ob_cylinder.modifiers.new('Auto Smooth', 'NODES')
_m.node_group = ng_auto_smooth
_gi = [s.identifier for s in ng_auto_smooth.interface.items_tree if s.item_type == 'SOCKET' and s.in_out == 'INPUT']
_m[_gi[1]] = 1.047  # Angle
ob_empty.location = (0.0, 0.0, 0.0)
ob_empty.rotation_euler = (0.5177, -2.163e-08, 1.571)
ob_empty.lineart.crease_threshold = 0.0

# ---- collection membership
col_collection.objects.link(ob_light)
col_collection.objects.link(ob_camera)
col_warrior_hammer.objects.link(ob_cone)
col_warrior_hammer.objects.link(ob_cone_001)
col_warrior_hammer.objects.link(ob_cone_002)
col_warrior_hammer.objects.link(ob_cube)
col_warrior_hammer.objects.link(ob_cylinder)
col_warrior_hammer.objects.link(ob_empty)

# ---- scene / render settings (as saved in the file)
scene.camera = ob_camera
scene.frame_start = 1; scene.frame_end = 250; scene.frame_set(1)
scene.render.engine = 'BLENDER_EEVEE_NEXT'
scene.cycles.use_denoising = False
scene.cycles.samples = 128
scene.cycles.sampling_pattern = 'TABULATED_SOBOL'
scene.cycles.use_adaptive_sampling = False
scene.cycles.use_light_tree = False
scene.view_settings.view_transform = 'Filmic'
bpy.context.view_layer.update()
